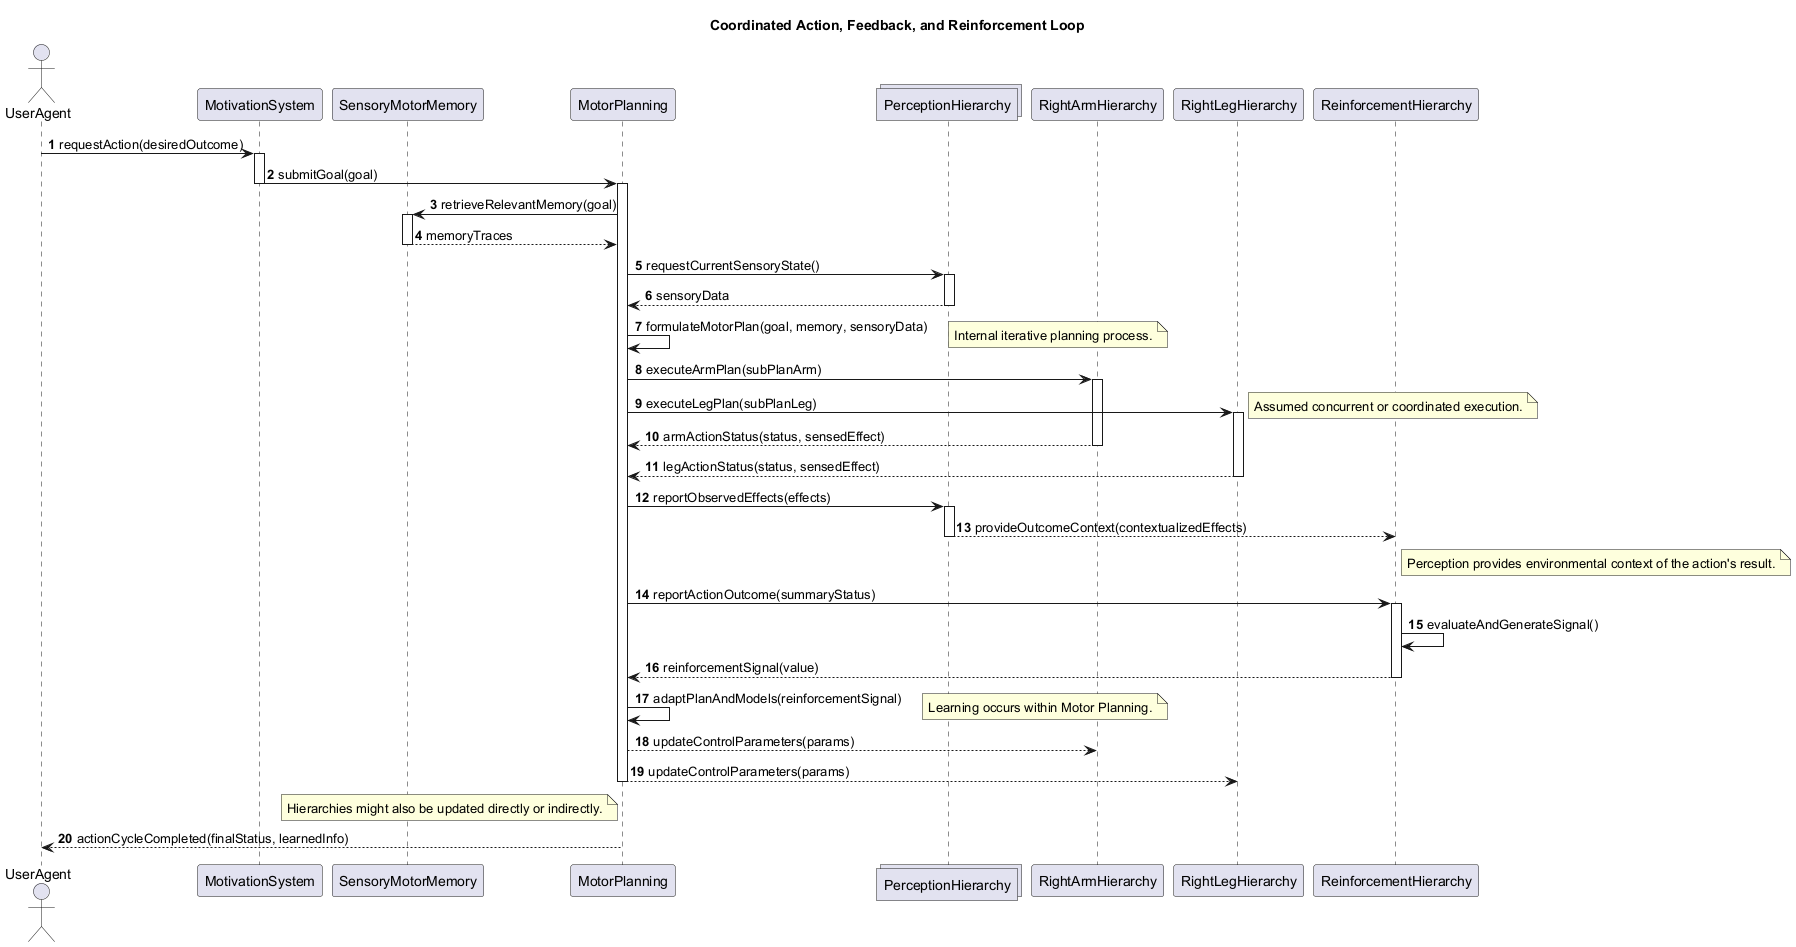

The diagram above was rendered by PlantUML. Its source (embedded in the PNG):
@startuml
title Coordinated Action, Feedback, and Reinforcement Loop

autonumber

actor UserAgent as UA
participant MotivationSystem as MS
participant SensoryMotorMemory as SMM
participant MotorPlanning as MP
collections PerceptionHierarchy as PH
participant RightArmHierarchy as RAH
participant RightLegHierarchy as RLH
participant ReinforcementHierarchy as ReH

UA -> MS : requestAction(desiredOutcome)
activate MS
MS -> MP : submitGoal(goal)
deactivate MS
activate MP
MP -> SMM : retrieveRelevantMemory(goal)
activate SMM
SMM --> MP : memoryTraces
deactivate SMM

MP -> PH : requestCurrentSensoryState()
activate PH
PH --> MP : sensoryData
deactivate PH

MP -> MP : formulateMotorPlan(goal, memory, sensoryData)
note right: Internal iterative planning process.

MP -> RAH : executeArmPlan(subPlanArm)
activate RAH
MP -> RLH : executeLegPlan(subPlanLeg)
activate RLH
note right: Assumed concurrent or coordinated execution.

RAH --> MP : armActionStatus(status, sensedEffect)
deactivate RAH
RLH --> MP : legActionStatus(status, sensedEffect)
deactivate RLH

MP -> PH : reportObservedEffects(effects)
activate PH
PH --> ReH : provideOutcomeContext(contextualizedEffects)
deactivate PH
note right of ReH: Perception provides environmental context of the action's result.

MP -> ReH : reportActionOutcome(summaryStatus)
activate ReH
ReH -> ReH : evaluateAndGenerateSignal()
ReH --> MP : reinforcementSignal(value)
deactivate ReH

MP -> MP : adaptPlanAndModels(reinforcementSignal)
note right: Learning occurs within Motor Planning.
MP --> RAH : updateControlParameters(params)
MP --> RLH : updateControlParameters(params)
note left of MP: Hierarchies might also be updated directly or indirectly.

deactivate MP
UA <-- MP : actionCycleCompleted(finalStatus, learnedInfo)

@enduml